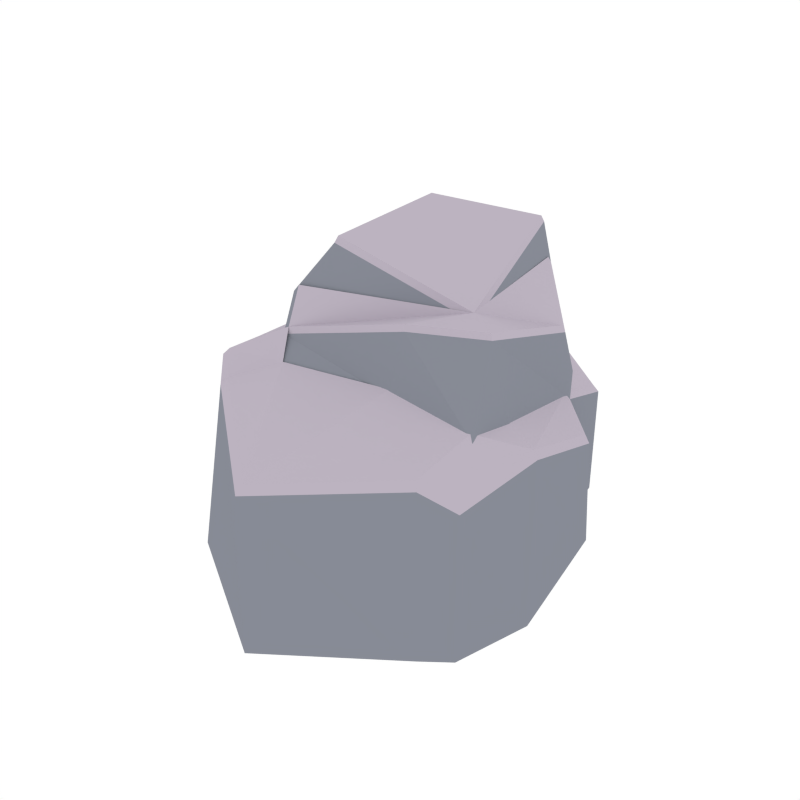 # Source: Rock_Snow_7.blend  (saved by Blender 2.79.0; exported with 4.5.12 LTS)
import bpy
from mathutils import Matrix  # noqa: F401  (used for matrix-valued properties, if any)

bpy.ops.wm.read_factory_settings(use_empty=True)
scene = bpy.context.scene
scene.name = 'Scene'

# ---- collections
col_collection_1 = bpy.data.collections.new('Collection 1'); scene.collection.children.link(col_collection_1)

# ---- materials (node trees are filled in below, after node groups)
mat_rock = bpy.data.materials.new('Rock')
mat_rock.alpha_threshold = 0.0
mat_rock.diffuse_color = (0.2442, 0.2583, 0.3032, 1.0)
mat_rock.roughness = 0.5
mat_snow = bpy.data.materials.new('Snow')
mat_snow.alpha_threshold = 0.0
mat_snow.diffuse_color = (0.5029, 0.4508, 0.5271, 1.0)
mat_snow.roughness = 0.5

# ---- material node trees

# ---- world
world_world = bpy.data.worlds.new('World'); scene.world = world_world
world_world.color = (1.0, 1.0, 1.0)
world_world.use_sun_shadow = False
world_world.sun_shadow_jitter_overblur = 0.0
world_world.cycles.sampling_method = 'NONE'
world_world.cycles.sample_map_resolution = 256

# ---- meshes
me_cube_074 = bpy.data.meshes.new('Cube.074')
me_cube_074.from_pydata([(-0.2999, -0.2462, 0.4417), (0.1812, -0.1548, 0.4246), (-0.38, 0.2487, 0.452), (0.1231, 0.2324, 0.2978), (0.09095, -0.09385, 0.4203), (0.02987, 0.2984, 0.4353), (0.004376, 0.2974, 0.5308), (-0.2906, 0.2348, 0.546), (-0.2437, -0.1697, 0.5467), (-0.2908, -0.2938, 0.3549), (0.01623, -0.2386, 0.427), (0.2355, -0.1523, 0.2348), (0.1194, 0.4274, 0.0636), (-0.4432, 0.3493, 0.1689), (-0.06733, 0.453, 0.1671), (-0.413, -0.2767, 0.295), (0.2195, -0.2662, 0.2438), (0.01415, -0.291, 0.2933), (-0.4129, -0.3703, 0.2964), (0.129, 0.2717, 0.1826), (-0.3932, 0.2408, 0.3124), (-0.01995, 0.3161, 0.3025), (0.1198, 0.4248, -0.2272), (-0.5321, 0.3433, -0.2272), (-0.06654, 0.447, -0.2272), (-0.484, -0.2861, -0.2272), (0.2561, -0.2266, -0.2272), (0.03819, -0.2478, -0.2272), (-0.4786, -0.3271, -0.2272), (0.1443, 0.2418, 0.1219), (0.152, 0.2745, -0.2272), (-0.4834, 0.224, 0.1933), (-0.5532, 0.1965, -0.2272), (0.3224, -0.1761, -0.2272), (0.3128, -0.1618, 0.1928), (0.2506, 0.1644, 0.0697), (0.2452, 0.2017, -0.2272), (-0.0962, -0.6453, -0.2272), (0.2068, -0.4282, -0.2272), (-0.4782, -0.4141, -0.2272), (-0.09744, -0.636, 0.1678), (0.193, -0.4153, 0.1874), (-0.3898, -0.4047, 0.24), (0.273, -0.3777, -0.2272), (0.2634, -0.3634, 0.1364), (-0.2633, -0.3425, 0.2953), (-0.28, -0.2874, 0.3734), (-0.2888, -0.2414, 0.4572), (0.08414, -0.08839, 0.44), (0.176, -0.1531, 0.4407), (0.1198, 0.221, 0.3182), (0.02977, 0.2848, 0.451), (0.0005041, 0.2896, 0.5467), (-0.2845, 0.2291, 0.5615), (-0.2391, -0.1617, 0.5621), (-0.4018, -0.2692, 0.3093), (0.0166, -0.234, 0.4431), (-0.3826, 0.2307, 0.3261), (-0.4017, -0.3596, 0.3107), (0.1218, 0.2606, 0.2008), (0.1126, 0.411, 0.08578), (-0.431, 0.3355, 0.1875), (-0.02209, 0.3035, 0.3165), (-0.06787, 0.4357, 0.1858), (0.01085, -0.283, 0.3077), (0.2093, -0.2591, 0.2599), (-0.2572, -0.3328, 0.3096), (0.2247, -0.149, 0.2511), (0.1366, 0.2317, 0.1421), (-0.4698, 0.2145, 0.2111), (0.2993, -0.1582, 0.2106), (0.2516, -0.353, 0.1561), (0.2393, 0.1569, 0.09168), (-0.09696, -0.6163, 0.1864), (0.1836, -0.4031, 0.2054), (-0.3794, -0.3928, 0.2562)], [], [(40, 41, 74, 73), (17, 45, 66, 64), (11, 29, 19, 3, 1), (21, 20, 2, 5), (2, 7, 6, 5), (10, 1, 49, 56), (19, 29, 68, 59), (16, 17, 64, 65), (20, 21, 62, 57), (4, 8, 0), (0, 8, 7, 2), (5, 6, 4), (10, 17, 16, 1), (9, 0, 2, 20), (7, 8, 54, 53), (1, 16, 11), (19, 21, 5, 3), (35, 29, 68, 72), (15, 18, 58, 55), (21, 19, 59, 62), (15, 25, 28, 18), (12, 22, 24, 14), (14, 24, 23, 13), (6, 7, 53, 52), (13, 23, 32, 31), (30, 29, 35, 36), (29, 11, 67, 68), (5, 4, 48, 51), (29, 30, 22, 12), (31, 32, 25, 15), (44, 34, 70, 71), (34, 33, 36, 35), (25, 32, 23, 24, 22, 30, 36, 33, 26, 27, 28), (3, 5, 51, 50), (33, 34, 44, 43), (40, 37, 38, 41), (42, 39, 37, 40), (41, 38, 43, 44), (27, 26, 38, 37), (26, 33, 43, 38), (18, 42, 75, 58), (18, 28, 39, 42), (28, 27, 37, 39), (9, 45, 17, 10), (68, 67, 70, 72), (56, 49, 48), (50, 51, 48, 49), (61, 69, 57), (46, 56, 48, 47), (52, 53, 54, 48), (55, 58, 46), (60, 63, 62, 59), (63, 61, 57, 62), (58, 66, 46), (70, 65, 74, 71), (64, 66, 58, 75, 73), (59, 68, 60), (57, 69, 55, 46), (67, 65, 70), (65, 64, 73, 74), (11, 16, 65, 67), (13, 31, 69, 61), (42, 40, 73, 75), (29, 12, 60, 68), (45, 9, 46, 66), (0, 9, 46, 47), (14, 13, 61, 63), (31, 15, 55, 69), (9, 10, 56, 46), (1, 3, 50, 49), (12, 14, 63, 60), (9, 20, 57, 46), (8, 4, 48, 54), (4, 6, 52, 48), (34, 35, 72, 70), (41, 44, 71, 74), (4, 0, 47, 48)])
me_cube_074.polygons.foreach_set('material_index', [1, 0, 0, 0, 0, 1, 0, 0, 0, 0, 0, 0, 0, 0, 1, 0, 0, 1, 1, 0, 0, 0, 0, 1, 0, 0, 0, 1, 0, 0, 1, 0, 0, 1, 0, 0, 0, 0, 0, 0, 1, 0, 0, 0, 1, 1, 1, 1, 1, 1, 1, 1, 1, 1, 1, 1, 1, 1, 1, 1, 0, 1, 1, 1, 0, 0, 1, 1, 1, 1, 1, 0, 1, 1, 1, 1, 0])
me_cube_074.materials.append(mat_rock)
me_cube_074.materials.append(mat_snow)
me_cube_074.use_remesh_preserve_volume = False
me_cube_074.use_remesh_preserve_attributes = False
me_cube_074.use_mirror_vertex_groups = False
me_cube_074.update()

# ---- objects
ob_rock_snow_7 = bpy.data.objects.new('Rock_Snow_7', me_cube_074)

# ---- transforms, parenting, visibility, modifiers, constraints
ob_rock_snow_7.location = (0.0, 0.0, 0.0)
ob_rock_snow_7.lineart.crease_threshold = 0.0

# ---- collection membership
col_collection_1.objects.link(ob_rock_snow_7)

# ---- scene / render settings (as saved in the file)
scene.frame_start = 1; scene.frame_end = 250; scene.frame_set(0)
scene.render.engine = 'CYCLES'
scene.render.resolution_x = 1000
scene.render.resolution_y = 1000
scene.render.dither_intensity = 0.0
scene.cycles.samples = 200
scene.cycles.sampling_pattern = 'TABULATED_SOBOL'
scene.cycles.light_sampling_threshold = 0.0
scene.cycles.use_adaptive_sampling = False
scene.cycles.use_light_tree = False
scene.cycles.caustics_reflective = False
scene.cycles.caustics_refractive = False
scene.cycles.blur_glossy = 0.0
scene.cycles.max_bounces = 2
scene.cycles.pixel_filter_type = 'GAUSSIAN'
scene.cycles.sample_clamp_indirect = 0.0
scene.view_settings.view_transform = 'Standard'
bpy.context.view_layer.update()

# ---- added for rendering (the .blend has no active camera): camera
cam_auto = bpy.data.cameras.new('AutoCamera')
cam_auto.lens = 50.0
cam_auto.sensor_width = 36.0
cam_auto.clip_end = 1000.0
ob_auto_camera = bpy.data.objects.new('AutoCamera', cam_auto)
scene.collection.objects.link(ob_auto_camera)
ob_auto_camera.location = (1.37525, -1.88498, 1.35997)
ob_auto_camera.rotation_euler = (1.09748, -7.21219e-08, 0.694738)
scene.camera = ob_auto_camera
bpy.context.view_layer.update()
